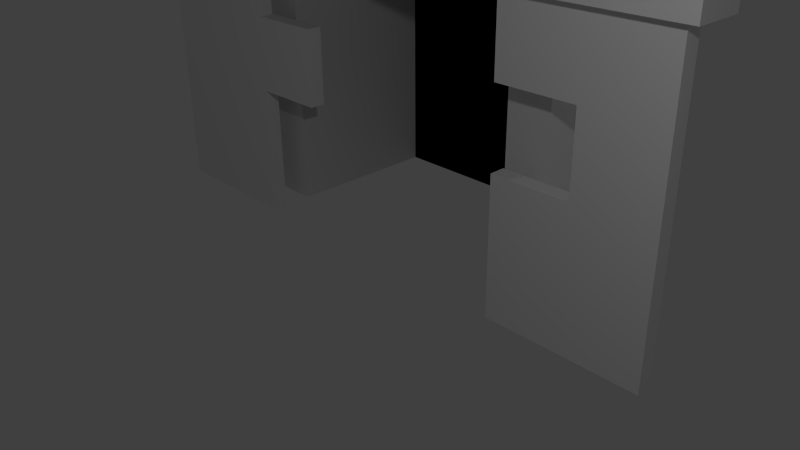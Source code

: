 # Source: Deur.blend  (saved by Blender 2.72.0; exported with 4.5.12 LTS)
import bpy
from mathutils import Matrix  # noqa: F401  (used for matrix-valued properties, if any)

bpy.ops.wm.read_factory_settings(use_empty=True)
scene = bpy.context.scene
scene.name = 'Scene'

# ---- collections
col_collection_1 = bpy.data.collections.new('Collection 1'); scene.collection.children.link(col_collection_1)

# ---- materials (node trees are filled in below, after node groups)
mat_material_002 = bpy.data.materials.new('Material.002')
mat_material_002.alpha_threshold = 0.0
mat_material_002.use_transparent_shadow = False
mat_material_002.diffuse_color = (0.7484, 0.7484, 0.7484, 1.0)
mat_material_002.roughness = 0.5
mat_material_003 = bpy.data.materials.new('Material.003')
mat_material_003.alpha_threshold = 0.0
mat_material_003.use_transparent_shadow = False
mat_material_003.diffuse_color = (0.0, 0.0, 0.0, 1.0)
mat_material_003.roughness = 0.5
mat_material_001 = bpy.data.materials.new('Material.001')
mat_material_001.alpha_threshold = 0.0
mat_material_001.use_transparent_shadow = False
mat_material_001.roughness = 0.5
mat_material = bpy.data.materials.new('Material')
mat_material.alpha_threshold = 0.0
mat_material.use_transparent_shadow = False
mat_material.roughness = 0.5
mat_material.line_color = (0.0, 0.0, 0.0, 1.0)

# ---- material node trees

# ---- world
world_world = bpy.data.worlds.new('World'); scene.world = world_world
world_world.color = (0.05088, 0.05088, 0.05088)
world_world.use_sun_shadow = False
world_world.sun_shadow_jitter_overblur = 0.0
world_world.cycles.sampling_method = 'MANUAL'
world_world.cycles.sample_map_resolution = 256

# ---- cameras
cam_camera = bpy.data.cameras.new('Camera')
cam_camera.clip_end = 100.0
cam_camera.lens = 35.0
cam_camera.sensor_width = 32.0
cam_camera.sensor_height = 18.0
cam_camera.ortho_scale = 7.314
cam_camera.dof.focus_distance = 0.0
cam_camera.dof.aperture_fstop = 128.0

# ---- lights
light_lamp_001 = bpy.data.lights.new('Lamp.001', 'POINT')
light_lamp_001.transmission_factor = 0.0
light_lamp_001.cutoff_distance = 30.0
light_lamp_001.energy = 100.0
light_lamp_001.shadow_buffer_clip_start = 1.001
light_lamp_001.shadow_soft_size = 0.1
light_lamp_001.shadow_maximum_resolution = 0.006
light_lamp_001.use_absolute_resolution = True
light_lamp_001.cycles.use_multiple_importance_sampling = False
light_lamp = bpy.data.lights.new('Lamp', 'POINT')
light_lamp.transmission_factor = 0.0
light_lamp.cutoff_distance = 30.0
light_lamp.energy = 100.0
light_lamp.shadow_buffer_clip_start = 1.001
light_lamp.shadow_soft_size = 0.1
light_lamp.shadow_maximum_resolution = 0.006
light_lamp.use_absolute_resolution = True
light_lamp.cycles.use_multiple_importance_sampling = False

# ---- meshes
me_cube_003 = bpy.data.meshes.new('Cube.003')
me_cube_003.from_pydata([(2.385, -0.8619, -2.0), (2.385, -1.339, -2.0), (2.385, -0.8619, 1.598), (2.385, -1.339, 1.598), (1.818, -0.8619, 1.598), (1.818, -0.8619, -2.0), (1.818, -1.339, 1.598), (1.818, -1.339, -2.0), (2.385, -0.8619, 1.945), (2.385, -1.339, 1.945), (2.0, -0.8619, 1.945), (2.0, -1.339, 1.945), (0.0, -0.8619, 1.598), (0.0, -1.501, 1.598), (0.0, -0.8619, 1.945), (0.0, -1.501, 1.945), (2.385, 0.8313, -2.0), (2.385, 0.8313, 1.598), (1.818, 0.8313, 1.598), (1.818, 0.8313, -2.0), (2.385, 0.8313, 1.945), (2.0, 0.8313, 1.945), (0.0, 0.8313, 1.598), (0.0, 0.8313, 1.945), (0.0, 0.8313, -2.0)], [], [(12, 14, 23, 22), (2, 3, 1, 0), (7, 5, 0, 1), (3, 6, 7, 1), (6, 11, 15, 13), (5, 7, 6, 4), (9, 8, 10, 11), (6, 3, 9, 11), (3, 2, 8, 9), (14, 10, 21, 23), (12, 13, 15, 14), (4, 12, 22, 18), (11, 10, 14, 15), (4, 6, 13, 12), (18, 17, 16, 19), (17, 18, 21, 20), (21, 18, 22, 23), (8, 2, 17, 20), (10, 8, 20, 21), (5, 4, 18, 19), (0, 5, 19, 16), (2, 0, 16, 17), (22, 18, 19, 24)])
me_cube_003.polygons.foreach_set('material_index', [0, 0, 0, 0, 0, 0, 0, 0, 0, 0, 0, 0, 0, 0, 0, 0, 0, 0, 0, 0, 0, 0, 1])
me_cube_003.materials.append(mat_material_002)
me_cube_003.materials.append(mat_material_003)
me_cube_003.use_remesh_preserve_volume = False
me_cube_003.use_remesh_preserve_attributes = False
me_cube_003.use_mirror_vertex_groups = False
me_cube_003.update()
me_cube_001 = bpy.data.meshes.new('Cube.001')
me_cube_001.from_pydata([(-1.0, -1.0, -1.0), (-1.0, 1.0, -1.0), (1.0, 1.0, -1.0), (1.0, -1.0, -1.0), (-1.0, -1.0, 1.0), (-1.0, 1.0, 1.0), (1.0, 1.0, 1.0), (1.0, -1.0, 1.0), (1.0, -1.0, -1.0), (1.0, -0.3333, -1.0), (81.0, -0.3333, -1.0), (81.0, -1.0, -1.0), (1.0, -1.0, 0.0), (1.0, -0.3333, 0.0), (81.0, -0.3333, 0.0), (81.0, -1.0, 0.0), (1.0, -1.0, 0.0), (1.0, 1.0, 0.0), (81.0, 1.0, 0.0), (81.0, -1.0, 0.0), (1.0, -1.0, 1.0), (1.0, 1.0, 1.0), (81.0, 1.0, 1.0), (81.0, -1.0, 1.0), (1.0, 0.3333, -1.0), (1.0, 1.0, -1.0), (81.0, 1.0, -1.0), (81.0, 0.3333, -1.0), (1.0, 0.3333, 0.0), (1.0, 1.0, 0.0), (81.0, 1.0, 0.0), (81.0, 0.3333, 0.0), (81.0, -1.0, -1.0), (81.0, 1.0, -1.0), (83.0, 1.0, -1.0), (83.0, -1.0, -1.0), (81.0, -1.0, 1.0), (81.0, 1.0, 1.0), (83.0, 1.0, 1.0), (83.0, -1.0, 1.0), (40.41, 0.0, 4.471), (39.85, 0.0, 4.386), (39.33, 0.0, 4.247), (38.88, 0.0, 4.061), (38.51, 0.0, 3.833), (38.23, 0.0, 3.574), (38.06, 0.0, 3.293), (38.0, 0.0, 3.0), (38.06, 0.0, 2.707), (38.23, 0.0, 2.426), (38.51, 0.0, 2.167), (38.88, 0.0, 1.939), (39.33, 0.0, 1.753), (39.85, 0.0, 1.614), (40.41, 0.0, 1.529), (40.43, 0.03806, 4.471), (39.87, 0.07466, 4.386), (39.37, 0.1084, 4.247), (38.92, 0.1379, 4.061), (38.55, 0.1622, 3.833), (38.11, 0.1913, 3.293), (38.06, 0.1951, 3.0), (38.11, 0.1913, 2.707), (38.28, 0.1802, 2.426), (38.55, 0.1622, 2.167), (38.92, 0.1379, 1.939), (39.37, 0.1084, 1.753), (40.43, 0.03806, 1.529), (40.46, 0.07466, 4.471), (39.94, 0.1464, 4.386), (39.46, 0.2126, 4.247), (40.46, 0.07466, 1.529), (40.51, 0.1084, 4.471), (40.05, 0.2126, 4.386), (39.61, 0.3087, 4.247), (38.51, 0.5556, 3.0), (40.51, 0.1084, 1.529), (40.59, 0.1379, 4.471), (40.19, 0.2706, 4.386), (40.59, 0.1379, 1.529), (40.67, 0.1622, 4.471), (40.36, 0.3182, 4.386), (39.61, 0.6913, 2.167), (40.67, 0.1622, 1.529), (40.78, 0.1802, 4.471), (40.19, 0.6533, 1.939), (40.78, 0.1802, 1.529), (40.89, 0.1913, 4.471), (40.89, 0.1913, 1.529), (41.0, 0.1951, 1.529), (41.11, 0.1913, 1.529), (41.22, 0.1802, 1.529), (41.33, 0.1622, 4.471), (41.64, 0.3182, 4.386), (41.33, 0.1622, 1.529), (41.41, 0.1379, 4.471), (41.81, 0.2706, 4.386), (41.41, 0.1379, 1.529), (41.49, 0.1084, 4.471), (41.49, 0.1084, 1.529), (41.54, 0.07466, 4.471), (42.06, 0.1464, 4.386), (41.54, 0.07466, 1.529), (41.57, 0.03806, 4.471), (42.13, 0.07466, 4.386), (42.13, 0.07466, 1.614), (41.57, 0.03806, 1.529), (41.59, -7.212e-09, 4.471), (42.15, 4.122e-08, 4.386), (42.67, 2.632e-08, 4.247), (43.77, 6.357e-08, 3.574), (43.94, -8.544e-08, 3.293), (44.0, -1.003e-07, 3.0), (43.94, -8.544e-08, 2.707), (43.77, 6.357e-08, 2.426), (43.49, -8.544e-08, 2.167), (43.12, -2.584e-08, 1.939), (42.67, -1.094e-08, 1.753), (42.15, 3.964e-09, 1.614), (41.59, 3.964e-09, 1.529), (41.57, -0.03806, 4.471), (42.13, -0.07466, 4.386), (42.63, -0.1084, 4.247), (43.08, -0.1379, 4.061), (43.45, -0.1622, 3.833), (43.72, -0.1802, 3.574), (43.89, -0.1913, 3.293), (43.94, -0.1951, 3.0), (43.89, -0.1913, 2.707), (43.72, -0.1802, 2.426), (43.45, -0.1622, 2.167), (43.08, -0.1379, 1.939), (42.63, -0.1084, 1.753), (42.13, -0.07466, 1.614), (41.57, -0.03806, 1.529), (41.54, -0.07466, 4.471), (42.06, -0.1464, 4.386), (42.54, -0.2126, 4.247), (42.96, -0.2706, 4.061), (43.3, -0.3182, 3.833), (43.56, -0.3536, 3.574), (43.72, -0.3753, 3.293), (43.77, -0.3827, 3.0), (43.72, -0.3753, 2.707), (43.56, -0.3536, 2.426), (43.3, -0.3182, 2.167), (42.96, -0.2706, 1.939), (42.54, -0.2126, 1.753), (42.06, -0.1464, 1.614), (41.54, -0.07466, 1.529), (41.49, -0.1084, 4.471), (41.95, -0.2126, 4.386), (42.39, -0.3087, 4.247), (42.76, -0.3928, 4.061), (43.07, -0.4619, 3.833), (43.3, -0.5133, 3.574), (43.45, -0.5449, 3.293), (43.49, -0.5556, 3.0), (43.45, -0.5449, 2.707), (43.3, -0.5133, 2.426), (43.07, -0.4619, 2.167), (42.76, -0.3928, 1.939), (42.39, -0.3087, 1.753), (41.95, -0.2126, 1.614), (41.49, -0.1084, 1.529), (41.41, -0.1379, 4.471), (41.81, -0.2706, 4.386), (42.18, -0.3928, 4.247), (42.5, -0.5, 4.061), (42.76, -0.5879, 3.833), (42.96, -0.6533, 3.574), (43.08, -0.6935, 3.293), (43.12, -0.7071, 3.0), (43.08, -0.6935, 2.707), (42.96, -0.6533, 2.426), (42.76, -0.5879, 2.167), (42.5, -0.5, 1.939), (42.18, -0.3928, 1.753), (41.81, -0.2706, 1.614), (41.41, -0.1379, 1.529), (41.33, -0.1622, 4.471), (41.64, -0.3182, 4.386), (41.93, -0.4619, 4.247), (42.18, -0.5879, 4.061), (42.39, -0.6913, 3.833), (42.54, -0.7682, 3.574), (42.63, -0.8155, 3.293), (42.67, -0.8315, 3.0), (42.63, -0.8155, 2.707), (42.54, -0.7682, 2.426), (42.39, -0.6913, 2.167), (42.18, -0.5879, 1.939), (41.93, -0.4619, 1.753), (41.64, -0.3182, 1.614), (41.33, -0.1622, 1.529), (41.0, 0.0, 1.5), (41.22, -0.1802, 4.471), (41.44, -0.3536, 4.386), (41.64, -0.5133, 4.247), (41.81, -0.6533, 4.061), (41.95, -0.7682, 3.833), (42.06, -0.8536, 3.574), (42.13, -0.9061, 3.293), (42.15, -0.9239, 3.0), (42.13, -0.9061, 2.707), (42.06, -0.8536, 2.426), (41.95, -0.7682, 2.167), (41.81, -0.6533, 1.939), (41.64, -0.5133, 1.753), (41.44, -0.3536, 1.614), (41.22, -0.1802, 1.529), (41.11, -0.1913, 4.471), (41.22, -0.3753, 4.386), (41.33, -0.5449, 4.247), (41.41, -0.6935, 4.061), (41.49, -0.8155, 3.833), (41.54, -0.9061, 3.574), (41.57, -0.9619, 3.293), (41.59, -0.9808, 3.0), (41.57, -0.9619, 2.707), (41.54, -0.9061, 2.426), (41.49, -0.8155, 2.167), (41.41, -0.6935, 1.939), (41.33, -0.5449, 1.753), (41.22, -0.3753, 1.614), (41.11, -0.1913, 1.529), (41.0, -0.1951, 4.471), (41.0, -0.3827, 4.386), (41.0, -0.5556, 4.247), (41.0, -0.7071, 4.061), (41.0, -0.8315, 3.833), (41.0, -0.9239, 3.574), (41.0, -0.9808, 3.293), (41.0, -1.0, 3.0), (41.0, -0.9808, 2.707), (41.0, -0.9239, 2.426), (41.0, -0.8315, 2.167), (41.0, -0.7071, 1.939), (41.0, -0.5556, 1.753), (41.0, -0.3827, 1.614), (41.0, -0.1951, 1.529), (40.89, -0.1913, 4.471), (40.78, -0.3753, 4.386), (40.67, -0.5449, 4.247), (40.59, -0.6935, 4.061), (40.51, -0.8155, 3.833), (40.46, -0.9061, 3.574), (40.43, -0.9619, 3.293), (40.41, -0.9808, 3.0), (40.43, -0.9619, 2.707), (40.46, -0.9061, 2.426), (40.51, -0.8155, 2.167), (40.59, -0.6935, 1.939), (40.67, -0.5449, 1.753), (40.78, -0.3753, 1.614), (40.89, -0.1913, 1.529), (40.78, -0.1802, 4.471), (40.56, -0.3536, 4.386), (40.36, -0.5133, 4.247), (40.19, -0.6533, 4.061), (40.05, -0.7682, 3.833), (39.94, -0.8536, 3.574), (39.87, -0.9061, 3.293), (39.85, -0.9239, 3.0), (39.87, -0.9061, 2.707), (39.94, -0.8536, 2.426), (40.05, -0.7682, 2.167), (40.19, -0.6533, 1.939), (40.36, -0.5133, 1.753), (40.56, -0.3536, 1.614), (40.78, -0.1802, 1.529), (40.67, -0.1622, 4.471), (40.36, -0.3182, 4.386), (40.07, -0.4619, 4.247), (39.82, -0.5879, 4.061), (39.61, -0.6913, 3.833), (39.46, -0.7682, 3.574), (39.37, -0.8155, 3.293), (39.33, -0.8315, 3.0), (39.37, -0.8155, 2.707), (39.46, -0.7682, 2.426), (39.61, -0.6913, 2.167), (39.82, -0.5879, 1.939), (40.07, -0.4619, 1.753), (40.36, -0.3182, 1.614), (40.67, -0.1622, 1.529), (40.59, -0.1379, 4.471), (40.19, -0.2706, 4.386), (39.82, -0.3928, 4.247), (39.5, -0.5, 4.061), (39.24, -0.5879, 3.833), (39.04, -0.6533, 3.574), (38.92, -0.6935, 3.293), (38.88, -0.7071, 3.0), (38.92, -0.6935, 2.707), (39.04, -0.6533, 2.426), (39.24, -0.5879, 2.167), (39.5, -0.5, 1.939), (39.82, -0.3928, 1.753), (40.19, -0.2706, 1.614), (40.59, -0.1379, 1.529), (40.51, -0.1084, 4.471), (40.05, -0.2126, 4.386), (39.61, -0.3087, 4.247), (39.24, -0.3928, 4.061), (38.93, -0.4619, 3.833), (38.7, -0.5133, 3.574), (38.55, -0.5449, 3.293), (38.51, -0.5556, 3.0), (38.55, -0.5449, 2.707), (38.7, -0.5133, 2.426), (38.93, -0.4619, 2.167), (39.24, -0.3928, 1.939), (39.61, -0.3087, 1.753), (40.05, -0.2126, 1.614), (40.51, -0.1084, 1.529), (41.0, -1.247e-07, 4.5), (40.46, -0.07466, 4.471), (39.94, -0.1464, 4.386), (39.46, -0.2126, 4.247), (39.04, -0.2706, 4.061), (38.7, -0.3182, 3.833), (38.44, -0.3536, 3.574), (38.28, -0.3753, 3.293), (38.23, -0.3827, 3.0), (38.28, -0.3753, 2.707), (38.44, -0.3536, 2.426), (38.7, -0.3182, 2.167), (39.04, -0.2706, 1.939), (39.46, -0.2126, 1.753), (39.94, -0.1464, 1.614), (40.46, -0.07466, 1.529), (40.43, -0.03806, 4.471), (39.87, -0.07466, 4.386), (39.37, -0.1084, 4.247), (38.92, -0.1379, 4.061), (38.55, -0.1622, 3.833), (38.28, -0.1802, 3.574), (38.11, -0.1913, 3.293), (38.06, -0.1951, 3.0), (38.11, -0.1913, 2.707), (38.28, -0.1802, 2.426), (38.55, -0.1622, 2.167), (38.92, -0.1379, 1.939), (39.37, -0.1084, 1.753), (39.87, -0.07466, 1.614), (40.43, -0.03806, 1.529), (36.0, 0.3333, 0.5), (36.0, -0.3333, 0.5), (26.0, -0.3333, 0.5), (26.0, 0.3333, 0.5), (36.0, 0.3333, 5.5), (36.0, -0.3333, 5.5), (36.0, -0.3333, 0.5), (36.0, 0.3333, 0.5), (46.0, 0.3333, 0.5), (46.0, -0.3333, 0.5), (36.0, -0.3333, 5.5), (36.0, 0.3333, 5.5), (46.0, 0.3333, 5.5), (46.0, -0.3333, 5.5), (46.0, -0.3333, 0.5), (46.0, 0.3333, 0.5), (56.0, 0.3333, 0.5), (56.0, -0.3333, 0.5), (46.0, -0.3333, 5.5), (46.0, 0.3333, 5.5)], [], [(4, 5, 1, 0), (5, 6, 2, 1), (6, 7, 3, 2), (7, 4, 0, 3), (0, 1, 2, 3), (7, 6, 5, 4), (12, 13, 9, 8), (13, 14, 10, 9), (14, 15, 11, 10), (15, 12, 8, 11), (8, 9, 10, 11), (15, 14, 13, 12), (20, 21, 17, 16), (21, 22, 18, 17), (22, 23, 19, 18), (23, 20, 16, 19), (16, 17, 18, 19), (23, 22, 21, 20), (28, 29, 25, 24), (29, 30, 26, 25), (30, 31, 27, 26), (31, 28, 24, 27), (24, 25, 26, 27), (31, 30, 29, 28), (36, 37, 33, 32), (37, 38, 34, 33), (38, 39, 35, 34), (39, 36, 32, 35), (32, 33, 34, 35), (39, 38, 37, 36), (43, 42, 57, 58), (41, 40, 55, 56), (52, 51, 65, 66), (50, 49, 63, 64), (48, 47, 61, 62), (44, 43, 58, 59), (42, 41, 56, 57), (51, 50, 64, 65), (49, 48, 62, 63), (47, 46, 60, 61), (56, 55, 68, 69), (57, 56, 69, 70), (69, 68, 72, 73), (70, 69, 73, 74), (73, 72, 77, 78), (78, 77, 80, 81), (93, 92, 95, 96), (101, 100, 103, 104), (106, 105, 118, 119), (104, 103, 107, 108), (114, 113, 128, 129), (112, 111, 126, 127), (119, 118, 133, 134), (108, 107, 120, 121), (117, 116, 131, 132), (115, 114, 129, 130), (113, 112, 127, 128), (111, 110, 125, 126), (109, 108, 121, 122), (118, 117, 132, 133), (116, 115, 130, 131), (129, 128, 143, 144), (127, 126, 141, 142), (125, 124, 139, 140), (123, 122, 137, 138), (134, 133, 148, 149), (121, 120, 135, 136), (132, 131, 146, 147), (130, 129, 144, 145), (128, 127, 142, 143), (126, 125, 140, 141), (124, 123, 138, 139), (122, 121, 136, 137), (133, 132, 147, 148), (131, 130, 145, 146), (144, 143, 158, 159), (142, 141, 156, 157), (140, 139, 154, 155), (138, 137, 152, 153), (149, 148, 163, 164), (136, 135, 150, 151), (147, 146, 161, 162), (145, 144, 159, 160), (143, 142, 157, 158), (141, 140, 155, 156), (139, 138, 153, 154), (137, 136, 151, 152), (148, 147, 162, 163), (146, 145, 160, 161), (159, 158, 173, 174), (157, 156, 171, 172), (155, 154, 169, 170), (153, 152, 167, 168), (164, 163, 178, 179), (151, 150, 165, 166), (162, 161, 176, 177), (160, 159, 174, 175), (158, 157, 172, 173), (156, 155, 170, 171), (154, 153, 168, 169), (152, 151, 166, 167), (163, 162, 177, 178), (161, 160, 175, 176), (174, 173, 188, 189), (172, 171, 186, 187), (170, 169, 184, 185), (168, 167, 182, 183), (179, 178, 193, 194), (166, 165, 180, 181), (177, 176, 191, 192), (175, 174, 189, 190), (173, 172, 187, 188), (171, 170, 185, 186), (169, 168, 183, 184), (167, 166, 181, 182), (178, 177, 192, 193), (176, 175, 190, 191), (189, 188, 204, 205), (187, 186, 202, 203), (185, 184, 200, 201), (183, 182, 198, 199), (194, 193, 209, 210), (181, 180, 196, 197), (192, 191, 207, 208), (190, 189, 205, 206), (188, 187, 203, 204), (186, 185, 201, 202), (184, 183, 199, 200), (182, 181, 197, 198), (193, 192, 208, 209), (191, 190, 206, 207), (205, 204, 219, 220), (203, 202, 217, 218), (201, 200, 215, 216), (199, 198, 213, 214), (210, 209, 224, 225), (197, 196, 211, 212), (208, 207, 222, 223), (206, 205, 220, 221), (204, 203, 218, 219), (202, 201, 216, 217), (200, 199, 214, 215), (198, 197, 212, 213), (209, 208, 223, 224), (207, 206, 221, 222), (220, 219, 234, 235), (218, 217, 232, 233), (216, 215, 230, 231), (214, 213, 228, 229), (225, 224, 239, 240), (212, 211, 226, 227), (223, 222, 237, 238), (221, 220, 235, 236), (219, 218, 233, 234), (217, 216, 231, 232), (215, 214, 229, 230), (213, 212, 227, 228), (224, 223, 238, 239), (222, 221, 236, 237), (235, 234, 249, 250), (233, 232, 247, 248), (231, 230, 245, 246), (229, 228, 243, 244), (240, 239, 254, 255), (227, 226, 241, 242), (238, 237, 252, 253), (236, 235, 250, 251), (234, 233, 248, 249), (232, 231, 246, 247), (230, 229, 244, 245), (228, 227, 242, 243), (239, 238, 253, 254), (237, 236, 251, 252), (250, 249, 264, 265), (248, 247, 262, 263), (246, 245, 260, 261), (244, 243, 258, 259), (255, 254, 269, 270), (242, 241, 256, 257), (253, 252, 267, 268), (251, 250, 265, 266), (249, 248, 263, 264), (247, 246, 261, 262), (245, 244, 259, 260), (243, 242, 257, 258), (254, 253, 268, 269), (252, 251, 266, 267), (265, 264, 279, 280), (263, 262, 277, 278), (261, 260, 275, 276), (259, 258, 273, 274), (270, 269, 284, 285), (257, 256, 271, 272), (268, 267, 282, 283), (266, 265, 280, 281), (264, 263, 278, 279), (262, 261, 276, 277), (260, 259, 274, 275), (258, 257, 272, 273), (269, 268, 283, 284), (267, 266, 281, 282), (280, 279, 294, 295), (278, 277, 292, 293), (276, 275, 290, 291), (274, 273, 288, 289), (285, 284, 299, 300), (272, 271, 286, 287), (283, 282, 297, 298), (281, 280, 295, 296), (279, 278, 293, 294), (277, 276, 291, 292), (275, 274, 289, 290), (273, 272, 287, 288), (284, 283, 298, 299), (282, 281, 296, 297), (295, 294, 309, 310), (293, 292, 307, 308), (291, 290, 305, 306), (289, 288, 303, 304), (300, 299, 314, 315), (287, 286, 301, 302), (298, 297, 312, 313), (296, 295, 310, 311), (294, 293, 308, 309), (292, 291, 306, 307), (290, 289, 304, 305), (288, 287, 302, 303), (299, 298, 313, 314), (297, 296, 311, 312), (310, 309, 325, 326), (308, 307, 323, 324), (306, 305, 321, 322), (304, 303, 319, 320), (315, 314, 330, 331), (302, 301, 317, 318), (313, 312, 328, 329), (311, 310, 326, 327), (309, 308, 324, 325), (307, 306, 322, 323), (305, 304, 320, 321), (303, 302, 318, 319), (314, 313, 329, 330), (312, 311, 327, 328), (326, 325, 340, 341), (324, 323, 338, 339), (322, 321, 336, 337), (320, 319, 334, 335), (331, 330, 345, 346), (318, 317, 332, 333), (329, 328, 343, 344), (327, 326, 341, 342), (325, 324, 339, 340), (323, 322, 337, 338), (321, 320, 335, 336), (319, 318, 333, 334), (330, 329, 344, 345), (328, 327, 342, 343), (195, 54, 67), (40, 316, 55), (195, 67, 71), (55, 316, 68), (195, 71, 76), (68, 316, 72), (195, 76, 79), (72, 316, 77), (195, 79, 83), (77, 316, 80), (195, 83, 86), (80, 316, 84), (195, 86, 88), (84, 316, 87), (195, 88, 89), (195, 89, 90), (195, 90, 91), (195, 91, 94), (195, 94, 97), (92, 316, 95), (195, 97, 99), (95, 316, 98), (195, 99, 102), (98, 316, 100), (195, 102, 106), (100, 316, 103), (195, 106, 119), (103, 316, 107), (195, 119, 134), (107, 316, 120), (195, 134, 149), (120, 316, 135), (195, 149, 164), (135, 316, 150), (195, 164, 179), (150, 316, 165), (195, 179, 194), (165, 316, 180), (195, 194, 210), (180, 316, 196), (195, 210, 225), (196, 316, 211), (195, 225, 240), (211, 316, 226), (195, 240, 255), (226, 316, 241), (195, 255, 270), (241, 316, 256), (195, 270, 285), (256, 316, 271), (195, 285, 300), (271, 316, 286), (195, 300, 315), (286, 316, 301), (195, 315, 331), (301, 316, 317), (195, 331, 346), (317, 316, 332), (341, 340, 48, 49), (339, 338, 46, 47), (337, 336, 44, 45), (335, 334, 42, 43), (346, 345, 53, 54), (333, 332, 40, 41), (344, 343, 51, 52), (342, 341, 49, 50), (340, 339, 47, 48), (338, 337, 45, 46), (336, 335, 43, 44), (195, 346, 54), (334, 333, 41, 42), (345, 344, 52, 53), (332, 316, 40), (343, 342, 50, 51), (351, 352, 348, 347), (350, 349, 352, 351), (347, 348, 349, 350), (352, 349, 348), (350, 351, 347), (357, 358, 354, 353), (358, 359, 355, 354), (359, 360, 356, 355), (360, 357, 353, 356), (353, 354, 355, 356), (360, 359, 358, 357), (365, 366, 362, 361), (364, 363, 366, 365), (361, 362, 363, 364), (366, 363, 362), (364, 365, 361)])
me_cube_001.materials.append(None)
me_cube_001.use_remesh_preserve_volume = False
me_cube_001.use_remesh_preserve_attributes = False
me_cube_001.use_mirror_vertex_groups = False
me_cube_001.update()
me_cube_002 = bpy.data.meshes.new('Cube.002')
me_cube_002.from_pydata([(-1.0, -1.0, -1.0), (-1.0, 1.0, -1.0), (1.0, 1.0, -1.0), (1.0, -1.0, -1.0), (-1.0, -1.0, 1.0), (-1.0, 1.0, 1.0), (1.0, 1.0, 1.0), (1.0, -1.0, 1.0), (-3.0, -1.0, 0.3705), (-3.0, 1.0, 0.3705), (-3.0, -1.0, 1.0), (-3.0, 1.0, 1.0), (-3.0, -1.0, -1.0), (-3.0, 1.0, -1.0), (-3.0, -1.0, -0.12), (-3.0, 1.0, -0.12), (1.0, 1.0, -0.12), (-1.0, 1.0, -0.12), (-1.0, -1.0, -0.12), (1.0, -1.0, -0.12), (1.0, 1.0, 0.3705), (-1.0, -1.0, 0.3705), (-1.0, 1.0, 0.3705), (1.0, -1.0, 0.3705)], [], [(5, 6, 20, 22), (0, 3, 19, 18), (0, 1, 2, 3), (7, 6, 5, 4), (10, 11, 9, 8), (8, 21, 4, 10), (21, 22, 17, 18), (8, 9, 22, 21), (14, 15, 13, 12), (9, 11, 5, 22), (17, 16, 2, 1), (0, 12, 13, 1), (14, 18, 17, 15), (18, 14, 12, 0), (1, 13, 15, 17), (22, 20, 16, 17), (21, 23, 7, 4), (2, 16, 19, 3), (21, 18, 19, 23), (20, 23, 19, 16), (7, 23, 20, 6)])
_uv = me_cube_002.uv_layers.new(name='UVMap')
_uv.uv.foreach_set('vector', [0.2505, 0.5, 0.2505, 0.2503, 0.3291, 0.2503, 0.3291, 0.5, 0.4996, 0.0002013, 0.7492, 0.0002013, 0.7492, 0.1101, 0.4996, 0.1101, 0.5002, 0.9998, 0.5002, 0.7501, 0.7498, 0.7501, 0.7498, 0.9998, 0.7503, 0.2503, 0.7503, 0.5, 0.5006, 0.5, 0.5006, 0.2503, 0.2499, 0.2499, 0.0002014, 0.2499, 0.0002014, 0.1713, 0.2499, 0.1713, 0.2499, 0.1713, 0.4996, 0.1713, 0.4996, 0.2499, 0.2499, 0.2499, 0.0003085, 0.5, 0.25, 0.5001, 0.25, 0.5614, 0.0002874, 0.5613, 0.0003947, 0.2503, 0.2501, 0.2504, 0.25, 0.5001, 0.0003085, 0.5, 0.2499, 0.1101, 0.0002012, 0.1101, 0.0002012, 0.0002013, 0.2499, 0.0002012, 0.3291, 0.7497, 0.2505, 0.7497, 0.2505, 0.5, 0.3291, 0.5, 0.3904, 0.5, 0.3904, 0.2503, 0.5002, 0.2503, 0.5002, 0.5, 0.5002, 0.9998, 0.2505, 0.9998, 0.2505, 0.7501, 0.5002, 0.7501, 0.0002012, 0.8109, 0.0002874, 0.5613, 0.25, 0.5614, 0.2499, 0.811, 0.4996, 0.1101, 0.2499, 0.1101, 0.2499, 0.0002012, 0.4996, 0.0002013, 0.5002, 0.5, 0.5002, 0.7497, 0.3904, 0.7497, 0.3904, 0.5, 0.3291, 0.5, 0.3291, 0.2503, 0.3904, 0.2503, 0.3904, 0.5, 0.4996, 0.1713, 0.7492, 0.1713, 0.7492, 0.2499, 0.4996, 0.2499, 0.9993, 0.0002012, 0.9993, 0.1101, 0.7497, 0.1101, 0.7497, 0.0002012, 0.4996, 0.1713, 0.4996, 0.1101, 0.7492, 0.1101, 0.7492, 0.1713, 0.9993, 0.1713, 0.7497, 0.1713, 0.7497, 0.1101, 0.9993, 0.1101, 0.7497, 0.2499, 0.7497, 0.1713, 0.9993, 0.1713, 0.9993, 0.2499])
me_cube_002.materials.append(mat_material_001)
me_cube_002.use_remesh_preserve_volume = False
me_cube_002.use_remesh_preserve_attributes = False
me_cube_002.use_mirror_vertex_groups = False
me_cube_002.update()
me_cube = bpy.data.meshes.new('Cube')
me_cube.from_pydata([(1.0, -1.0, -0.125), (1.0, 1.0, -0.125), (2.0, 1.0, -0.125), (2.0, -1.0, -0.125), (1.0, -1.0, 0.375), (1.0, 1.0, 0.375), (2.0, 1.0, 0.375), (2.0, -1.0, 0.375), (1.0, 1.0, -1.0), (1.0, -1.0, -1.0), (-1.0, -1.0, -1.0), (-1.0, 1.0, -1.0), (1.0, 1.0, 1.0), (1.0, -1.0, 1.0), (-1.0, -1.0, 1.0), (-1.0, 1.0, 1.0)], [], [(4, 5, 1, 0), (5, 6, 2, 1), (6, 7, 3, 2), (7, 4, 0, 3), (0, 1, 2, 3), (7, 6, 5, 4), (8, 9, 10, 11), (12, 15, 14, 13), (8, 12, 13, 9), (9, 13, 14, 10), (10, 14, 15, 11), (12, 8, 11, 15)])
me_cube.materials.append(mat_material)
me_cube.use_remesh_preserve_volume = False
me_cube.use_remesh_preserve_attributes = False
me_cube.use_mirror_vertex_groups = False
me_cube.update()

# ---- objects
ob_cube_001 = bpy.data.objects.new('Cube.001', me_cube_003)
ob_lamp_001 = bpy.data.objects.new('Lamp.001', light_lamp_001)
ob_cube = bpy.data.objects.new('Cube', me_cube_001)
ob_deur_rechts = bpy.data.objects.new('Deur_Rechts', me_cube_002)
ob_deur_links = bpy.data.objects.new('Deur_Links', me_cube)
ob_lamp = bpy.data.objects.new('Lamp', light_lamp)
ob_camera = bpy.data.objects.new('Camera', cam_camera)

# ---- transforms, parenting, visibility, modifiers, constraints
ob_cube_001.location = (0.0, 1.687, 2.102)
ob_cube_001.lineart.crease_threshold = 0.0
_m = ob_cube_001.modifiers.new('Mirror', 'MIRROR')
_m.use_clip = True
ob_lamp_001.location = (5.233, -3.758, 5.449)
ob_lamp_001.rotation_euler = (0.6503, 0.05522, 1.866)
ob_lamp_001.lock_rotations_4d = False
ob_lamp_001.empty_display_type = 'ARROWS'
ob_lamp_001.color = (0.0, 0.0, 0.0, 0.0)
ob_lamp_001.lineart.crease_threshold = 0.0
ob_cube.location = (-4.1, 0.0, 3.9)
ob_cube.scale = (0.1, 0.3, 0.2)
ob_cube.lineart.crease_threshold = 0.0
ob_deur_rechts.location = (3.5, 0.0, 2.0)
ob_deur_rechts.scale = (0.5, 0.1, 2.0)
ob_deur_rechts.lineart.crease_threshold = 0.0
ob_deur_links.location = (-3.0, 0.0, 2.0)
ob_deur_links.scale = (1.0, 0.1, 2.0)
ob_deur_links.lock_rotations_4d = False
ob_deur_links.empty_display_type = 'ARROWS'
ob_deur_links.lineart.crease_threshold = 0.0
ob_lamp.location = (4.88, 7.398, 4.531)
ob_lamp.rotation_euler = (0.6503, 0.05522, 1.866)
ob_lamp.lock_rotations_4d = False
ob_lamp.empty_display_type = 'ARROWS'
ob_lamp.color = (0.0, 0.0, 0.0, 0.0)
ob_lamp.lineart.crease_threshold = 0.0
ob_camera.location = (7.481, -6.508, 5.344)
ob_camera.rotation_euler = (1.109, 0.01082, 0.8149)
ob_camera.lock_rotations_4d = False
ob_camera.empty_display_type = 'ARROWS'
ob_camera.color = (0.0, 0.0, 0.0, 0.0)
ob_camera.display_type = 'WIRE'
ob_camera.lineart.crease_threshold = 0.0

# ---- collection membership
col_collection_1.objects.link(ob_cube_001)
col_collection_1.objects.link(ob_lamp_001)
col_collection_1.objects.link(ob_cube)
col_collection_1.objects.link(ob_deur_rechts)
col_collection_1.objects.link(ob_deur_links)
col_collection_1.objects.link(ob_lamp)
col_collection_1.objects.link(ob_camera)

# ---- scene / render settings (as saved in the file)
scene.camera = ob_camera
scene.frame_start = 0; scene.frame_end = 100; scene.frame_set(113)
scene.render.engine = 'BLENDER_EEVEE_NEXT'
scene.render.resolution_percentage = 50
scene.render.dither_intensity = 0.0
scene.cycles.use_denoising = False
scene.cycles.samples = 10
scene.cycles.sampling_pattern = 'TABULATED_SOBOL'
scene.cycles.light_sampling_threshold = 0.0
scene.cycles.use_adaptive_sampling = False
scene.cycles.use_light_tree = False
scene.cycles.blur_glossy = 0.0
scene.cycles.pixel_filter_type = 'GAUSSIAN'
scene.cycles.sample_clamp_indirect = 0.0
scene.view_settings.view_transform = 'Standard'
bpy.context.view_layer.update()
